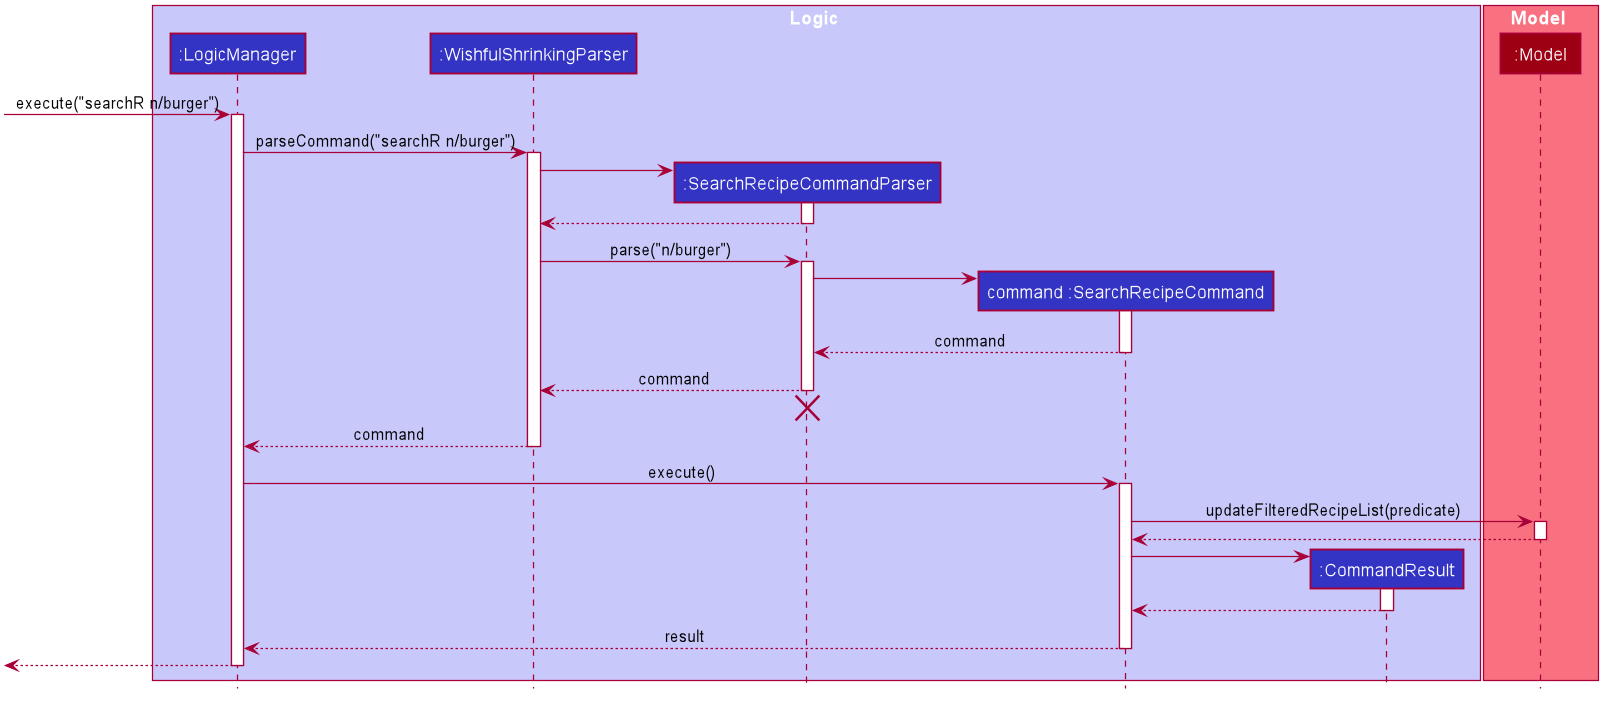

The diagram above was rendered by PlantUML. Its source (embedded in the PNG):
@startuml








skinparam BackgroundColor #FFFFFFF

skinparam Shadowing false

skinparam Class {
    FontColor #FFFFFF
    BorderThickness 1
    BorderColor #FFFFFF
    StereotypeFontColor #FFFFFF
    FontName Arial
}

skinparam Actor {
    BorderColor #000000
    Color #000000
    FontName Arial
}

skinparam Sequence {
    MessageAlign center
    BoxFontSize 15
    BoxPadding 0
    BoxFontColor #FFFFFF
    FontName Arial
}

skinparam Participant {
    FontColor #FFFFFFF
    Padding 20
}

skinparam MinClassWidth 50
skinparam ParticipantPadding 10
skinparam Shadowing false
skinparam DefaultTextAlignment center
skinparam packageStyle Rectangle

hide footbox
hide members
hide circle

box Logic #C8C8FA
participant ":LogicManager" as LogicManager #3333C4
participant ":WishfulShrinkingParser" as WishfulShrinkingParser #3333C4
participant ":SearchRecipeCommandParser" as SearchRecipeCommandParser #3333C4
participant "command :SearchRecipeCommand" as SearchRecipeCommand #3333C4
participant ":CommandResult" as CommandResult #3333C4
end box

box Model #F97181
participant ":Model" as Model #9D0012
end box

[-> LogicManager : execute("searchR n/burger")
activate LogicManager

LogicManager -> WishfulShrinkingParser : parseCommand("searchR n/burger")
activate WishfulShrinkingParser

create SearchRecipeCommandParser
WishfulShrinkingParser -> SearchRecipeCommandParser
activate SearchRecipeCommandParser

SearchRecipeCommandParser --> WishfulShrinkingParser
deactivate SearchRecipeCommandParser

WishfulShrinkingParser -> SearchRecipeCommandParser : parse("n/burger")
activate SearchRecipeCommandParser

create SearchRecipeCommand
SearchRecipeCommandParser -> SearchRecipeCommand
activate SearchRecipeCommand

SearchRecipeCommand --> SearchRecipeCommandParser : command
deactivate SearchRecipeCommand

SearchRecipeCommandParser --> WishfulShrinkingParser : command
deactivate SearchRecipeCommandParser
SearchRecipeCommandParser -[hidden]-> WishfulShrinkingParser
destroy SearchRecipeCommandParser

WishfulShrinkingParser --> LogicManager : command
deactivate WishfulShrinkingParser

LogicManager -> SearchRecipeCommand : execute()
activate SearchRecipeCommand

SearchRecipeCommand -> Model : updateFilteredRecipeList(predicate)
activate Model

Model --> SearchRecipeCommand
deactivate Model

create CommandResult
SearchRecipeCommand -> CommandResult
activate CommandResult

CommandResult --> SearchRecipeCommand
deactivate CommandResult

SearchRecipeCommand --> LogicManager : result
deactivate SearchRecipeCommand

[<--LogicManager
deactivate LogicManager
@enduml